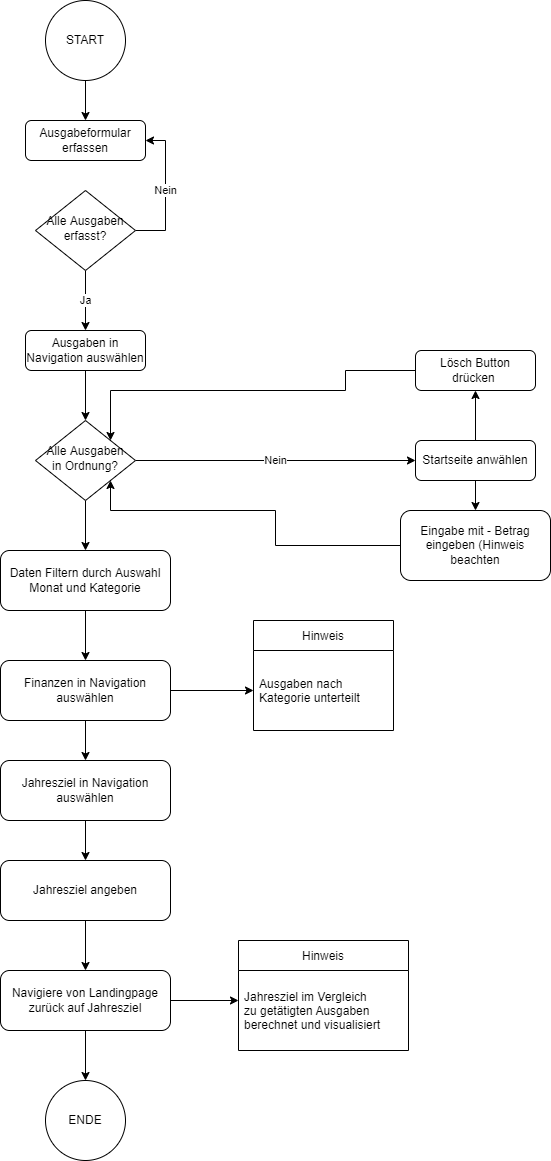

The diagram above was exported from draw.io. Its source (the exported page's mxGraphModel, read from the mxfile embedded in the PNG):
<mxGraphModel dx="1422" dy="874" grid="1" gridSize="10" guides="1" tooltips="1" connect="1" arrows="1" fold="1" page="1" pageScale="1" pageWidth="827" pageHeight="1169" math="0" shadow="0">
  <root>
    <mxCell id="WIyWlLk6GJQsqaUBKTNV-0" />
    <mxCell id="WIyWlLk6GJQsqaUBKTNV-1" parent="WIyWlLk6GJQsqaUBKTNV-0" />
    <mxCell id="WIyWlLk6GJQsqaUBKTNV-3" value="Ausgabeformular erfassen" style="rounded=1;whiteSpace=wrap;html=1;fontSize=12;glass=0;strokeWidth=1;shadow=0;" parent="WIyWlLk6GJQsqaUBKTNV-1" vertex="1">
      <mxGeometry x="160" y="120" width="120" height="40" as="geometry" />
    </mxCell>
    <mxCell id="ZyuoA1Ws1fUP2G0qyOUD-3" value="Nein" style="edgeStyle=orthogonalEdgeStyle;rounded=0;orthogonalLoop=1;jettySize=auto;html=1;entryX=1;entryY=0.5;entryDx=0;entryDy=0;" parent="WIyWlLk6GJQsqaUBKTNV-1" source="ZyuoA1Ws1fUP2G0qyOUD-2" target="WIyWlLk6GJQsqaUBKTNV-3" edge="1">
      <mxGeometry relative="1" as="geometry">
        <Array as="points">
          <mxPoint x="300" y="230" />
          <mxPoint x="300" y="140" />
        </Array>
      </mxGeometry>
    </mxCell>
    <mxCell id="ZyuoA1Ws1fUP2G0qyOUD-8" value="Ja" style="edgeStyle=orthogonalEdgeStyle;rounded=0;orthogonalLoop=1;jettySize=auto;html=1;exitX=0.5;exitY=1;exitDx=0;exitDy=0;" parent="WIyWlLk6GJQsqaUBKTNV-1" source="ZyuoA1Ws1fUP2G0qyOUD-2" target="ZyuoA1Ws1fUP2G0qyOUD-6" edge="1">
      <mxGeometry relative="1" as="geometry" />
    </mxCell>
    <mxCell id="ZyuoA1Ws1fUP2G0qyOUD-2" value="Alle Ausgaben erfasst?" style="rhombus;whiteSpace=wrap;html=1;shadow=0;fontFamily=Helvetica;fontSize=12;align=center;strokeWidth=1;spacing=6;spacingTop=-4;" parent="WIyWlLk6GJQsqaUBKTNV-1" vertex="1">
      <mxGeometry x="170" y="190" width="100" height="80" as="geometry" />
    </mxCell>
    <mxCell id="ZyuoA1Ws1fUP2G0qyOUD-11" value="Nein" style="edgeStyle=orthogonalEdgeStyle;rounded=0;orthogonalLoop=1;jettySize=auto;html=1;exitX=1;exitY=0.5;exitDx=0;exitDy=0;" parent="WIyWlLk6GJQsqaUBKTNV-1" source="ZyuoA1Ws1fUP2G0qyOUD-5" target="ZyuoA1Ws1fUP2G0qyOUD-10" edge="1">
      <mxGeometry relative="1" as="geometry" />
    </mxCell>
    <mxCell id="ZyuoA1Ws1fUP2G0qyOUD-23" style="edgeStyle=orthogonalEdgeStyle;rounded=0;orthogonalLoop=1;jettySize=auto;html=1;exitX=0.5;exitY=1;exitDx=0;exitDy=0;" parent="WIyWlLk6GJQsqaUBKTNV-1" source="ZyuoA1Ws1fUP2G0qyOUD-5" target="ZyuoA1Ws1fUP2G0qyOUD-22" edge="1">
      <mxGeometry relative="1" as="geometry" />
    </mxCell>
    <mxCell id="ZyuoA1Ws1fUP2G0qyOUD-5" value="Alle Ausgaben in Ordnung?" style="rhombus;whiteSpace=wrap;html=1;shadow=0;fontFamily=Helvetica;fontSize=12;align=center;strokeWidth=1;spacing=6;spacingTop=-4;" parent="WIyWlLk6GJQsqaUBKTNV-1" vertex="1">
      <mxGeometry x="170" y="420" width="100" height="80" as="geometry" />
    </mxCell>
    <mxCell id="ZyuoA1Ws1fUP2G0qyOUD-9" style="edgeStyle=orthogonalEdgeStyle;rounded=0;orthogonalLoop=1;jettySize=auto;html=1;exitX=0.5;exitY=1;exitDx=0;exitDy=0;entryX=0.5;entryY=0;entryDx=0;entryDy=0;" parent="WIyWlLk6GJQsqaUBKTNV-1" source="ZyuoA1Ws1fUP2G0qyOUD-6" target="ZyuoA1Ws1fUP2G0qyOUD-5" edge="1">
      <mxGeometry relative="1" as="geometry" />
    </mxCell>
    <mxCell id="ZyuoA1Ws1fUP2G0qyOUD-6" value="Ausgaben in Navigation auswählen" style="rounded=1;whiteSpace=wrap;html=1;fontSize=12;glass=0;strokeWidth=1;shadow=0;" parent="WIyWlLk6GJQsqaUBKTNV-1" vertex="1">
      <mxGeometry x="160" y="330" width="120" height="40" as="geometry" />
    </mxCell>
    <mxCell id="ZyuoA1Ws1fUP2G0qyOUD-39" style="edgeStyle=orthogonalEdgeStyle;rounded=0;orthogonalLoop=1;jettySize=auto;html=1;exitX=0.5;exitY=1;exitDx=0;exitDy=0;entryX=0.5;entryY=0;entryDx=0;entryDy=0;" parent="WIyWlLk6GJQsqaUBKTNV-1" source="ZyuoA1Ws1fUP2G0qyOUD-10" target="ZyuoA1Ws1fUP2G0qyOUD-25" edge="1">
      <mxGeometry relative="1" as="geometry" />
    </mxCell>
    <mxCell id="ZyuoA1Ws1fUP2G0qyOUD-40" style="edgeStyle=orthogonalEdgeStyle;rounded=0;orthogonalLoop=1;jettySize=auto;html=1;exitX=0.5;exitY=0;exitDx=0;exitDy=0;entryX=0.5;entryY=1;entryDx=0;entryDy=0;" parent="WIyWlLk6GJQsqaUBKTNV-1" source="ZyuoA1Ws1fUP2G0qyOUD-10" target="ZyuoA1Ws1fUP2G0qyOUD-14" edge="1">
      <mxGeometry relative="1" as="geometry" />
    </mxCell>
    <mxCell id="ZyuoA1Ws1fUP2G0qyOUD-10" value="Startseite anwählen" style="rounded=1;whiteSpace=wrap;html=1;fontSize=12;glass=0;strokeWidth=1;shadow=0;" parent="WIyWlLk6GJQsqaUBKTNV-1" vertex="1">
      <mxGeometry x="550" y="440" width="120" height="40" as="geometry" />
    </mxCell>
    <mxCell id="ZyuoA1Ws1fUP2G0qyOUD-30" style="edgeStyle=orthogonalEdgeStyle;rounded=0;orthogonalLoop=1;jettySize=auto;html=1;exitX=0;exitY=0.5;exitDx=0;exitDy=0;entryX=1;entryY=0;entryDx=0;entryDy=0;" parent="WIyWlLk6GJQsqaUBKTNV-1" source="ZyuoA1Ws1fUP2G0qyOUD-14" target="ZyuoA1Ws1fUP2G0qyOUD-5" edge="1">
      <mxGeometry relative="1" as="geometry">
        <Array as="points">
          <mxPoint x="480" y="370" />
          <mxPoint x="480" y="390" />
          <mxPoint x="245" y="390" />
        </Array>
      </mxGeometry>
    </mxCell>
    <mxCell id="ZyuoA1Ws1fUP2G0qyOUD-14" value="Lösch Button drücken&amp;nbsp;" style="rounded=1;whiteSpace=wrap;html=1;fontSize=12;glass=0;strokeWidth=1;shadow=0;" parent="WIyWlLk6GJQsqaUBKTNV-1" vertex="1">
      <mxGeometry x="550" y="350" width="120" height="40" as="geometry" />
    </mxCell>
    <mxCell id="ZyuoA1Ws1fUP2G0qyOUD-32" style="edgeStyle=orthogonalEdgeStyle;rounded=0;orthogonalLoop=1;jettySize=auto;html=1;exitX=0.5;exitY=1;exitDx=0;exitDy=0;entryX=0.5;entryY=0;entryDx=0;entryDy=0;" parent="WIyWlLk6GJQsqaUBKTNV-1" source="ZyuoA1Ws1fUP2G0qyOUD-22" target="ZyuoA1Ws1fUP2G0qyOUD-31" edge="1">
      <mxGeometry relative="1" as="geometry" />
    </mxCell>
    <mxCell id="ZyuoA1Ws1fUP2G0qyOUD-22" value="Daten Filtern durch Auswahl Monat und Kategorie" style="rounded=1;whiteSpace=wrap;html=1;fontSize=12;glass=0;strokeWidth=1;shadow=0;" parent="WIyWlLk6GJQsqaUBKTNV-1" vertex="1">
      <mxGeometry x="135" y="550" width="170" height="60" as="geometry" />
    </mxCell>
    <mxCell id="ZyuoA1Ws1fUP2G0qyOUD-29" style="edgeStyle=orthogonalEdgeStyle;rounded=0;orthogonalLoop=1;jettySize=auto;html=1;exitX=0;exitY=0.5;exitDx=0;exitDy=0;entryX=1;entryY=1;entryDx=0;entryDy=0;" parent="WIyWlLk6GJQsqaUBKTNV-1" source="ZyuoA1Ws1fUP2G0qyOUD-25" target="ZyuoA1Ws1fUP2G0qyOUD-5" edge="1">
      <mxGeometry relative="1" as="geometry">
        <Array as="points">
          <mxPoint x="410" y="545" />
          <mxPoint x="410" y="510" />
          <mxPoint x="245" y="510" />
        </Array>
      </mxGeometry>
    </mxCell>
    <mxCell id="ZyuoA1Ws1fUP2G0qyOUD-25" value="Eingabe mit - Betrag eingeben (Hinweis beachten" style="rounded=1;whiteSpace=wrap;html=1;fontSize=12;glass=0;strokeWidth=1;shadow=0;" parent="WIyWlLk6GJQsqaUBKTNV-1" vertex="1">
      <mxGeometry x="535" y="510" width="150" height="70" as="geometry" />
    </mxCell>
    <mxCell id="ZyuoA1Ws1fUP2G0qyOUD-50" style="edgeStyle=orthogonalEdgeStyle;rounded=0;orthogonalLoop=1;jettySize=auto;html=1;exitX=1;exitY=0.5;exitDx=0;exitDy=0;" parent="WIyWlLk6GJQsqaUBKTNV-1" source="ZyuoA1Ws1fUP2G0qyOUD-31" target="ZyuoA1Ws1fUP2G0qyOUD-44" edge="1">
      <mxGeometry relative="1" as="geometry" />
    </mxCell>
    <mxCell id="ZyuoA1Ws1fUP2G0qyOUD-56" style="edgeStyle=orthogonalEdgeStyle;rounded=0;orthogonalLoop=1;jettySize=auto;html=1;exitX=0.5;exitY=1;exitDx=0;exitDy=0;entryX=0.5;entryY=0;entryDx=0;entryDy=0;" parent="WIyWlLk6GJQsqaUBKTNV-1" source="ZyuoA1Ws1fUP2G0qyOUD-31" target="ZyuoA1Ws1fUP2G0qyOUD-35" edge="1">
      <mxGeometry relative="1" as="geometry" />
    </mxCell>
    <mxCell id="ZyuoA1Ws1fUP2G0qyOUD-31" value="Finanzen in Navigation auswählen" style="rounded=1;whiteSpace=wrap;html=1;fontSize=12;glass=0;strokeWidth=1;shadow=0;" parent="WIyWlLk6GJQsqaUBKTNV-1" vertex="1">
      <mxGeometry x="135" y="660" width="170" height="60" as="geometry" />
    </mxCell>
    <mxCell id="ZyuoA1Ws1fUP2G0qyOUD-38" style="edgeStyle=orthogonalEdgeStyle;rounded=0;orthogonalLoop=1;jettySize=auto;html=1;exitX=0.5;exitY=1;exitDx=0;exitDy=0;entryX=0.5;entryY=0;entryDx=0;entryDy=0;" parent="WIyWlLk6GJQsqaUBKTNV-1" source="ZyuoA1Ws1fUP2G0qyOUD-33" target="ZyuoA1Ws1fUP2G0qyOUD-37" edge="1">
      <mxGeometry relative="1" as="geometry" />
    </mxCell>
    <mxCell id="ZyuoA1Ws1fUP2G0qyOUD-33" value="Jahresziel angeben" style="rounded=1;whiteSpace=wrap;html=1;fontSize=12;glass=0;strokeWidth=1;shadow=0;" parent="WIyWlLk6GJQsqaUBKTNV-1" vertex="1">
      <mxGeometry x="135" y="860" width="170" height="60" as="geometry" />
    </mxCell>
    <mxCell id="ZyuoA1Ws1fUP2G0qyOUD-49" style="edgeStyle=orthogonalEdgeStyle;rounded=0;orthogonalLoop=1;jettySize=auto;html=1;exitX=1;exitY=0.5;exitDx=0;exitDy=0;entryX=0;entryY=0.5;entryDx=0;entryDy=0;" parent="WIyWlLk6GJQsqaUBKTNV-1" source="ZyuoA1Ws1fUP2G0qyOUD-37" edge="1">
      <mxGeometry relative="1" as="geometry">
        <mxPoint x="373" y="1000" as="targetPoint" />
      </mxGeometry>
    </mxCell>
    <mxCell id="ZyuoA1Ws1fUP2G0qyOUD-54" style="edgeStyle=orthogonalEdgeStyle;rounded=0;orthogonalLoop=1;jettySize=auto;html=1;exitX=0.5;exitY=1;exitDx=0;exitDy=0;" parent="WIyWlLk6GJQsqaUBKTNV-1" source="ZyuoA1Ws1fUP2G0qyOUD-37" target="ZyuoA1Ws1fUP2G0qyOUD-53" edge="1">
      <mxGeometry relative="1" as="geometry">
        <mxPoint x="220" y="1059" as="targetPoint" />
      </mxGeometry>
    </mxCell>
    <mxCell id="ZyuoA1Ws1fUP2G0qyOUD-37" value="Navigiere von Landingpage zurück auf Jahresziel" style="rounded=1;whiteSpace=wrap;html=1;fontSize=12;glass=0;strokeWidth=1;shadow=0;" parent="WIyWlLk6GJQsqaUBKTNV-1" vertex="1">
      <mxGeometry x="135" y="970" width="170" height="60" as="geometry" />
    </mxCell>
    <mxCell id="ZyuoA1Ws1fUP2G0qyOUD-43" value="Hinweis" style="swimlane;fontStyle=0;childLayout=stackLayout;horizontal=1;startSize=30;horizontalStack=0;resizeParent=1;resizeParentMax=0;resizeLast=0;collapsible=1;marginBottom=0;" parent="WIyWlLk6GJQsqaUBKTNV-1" vertex="1">
      <mxGeometry x="388" y="620" width="140" height="110" as="geometry" />
    </mxCell>
    <mxCell id="ZyuoA1Ws1fUP2G0qyOUD-44" value="Ausgaben nach &#10;Kategorie unterteilt" style="text;strokeColor=none;fillColor=none;align=left;verticalAlign=middle;spacingLeft=4;spacingRight=4;overflow=hidden;points=[[0,0.5],[1,0.5]];portConstraint=eastwest;rotatable=0;" parent="ZyuoA1Ws1fUP2G0qyOUD-43" vertex="1">
      <mxGeometry y="30" width="140" height="80" as="geometry" />
    </mxCell>
    <mxCell id="ZyuoA1Ws1fUP2G0qyOUD-47" value="Hinweis" style="swimlane;fontStyle=0;childLayout=stackLayout;horizontal=1;startSize=30;horizontalStack=0;resizeParent=1;resizeParentMax=0;resizeLast=0;collapsible=1;marginBottom=0;" parent="WIyWlLk6GJQsqaUBKTNV-1" vertex="1">
      <mxGeometry x="373" y="940" width="170" height="110" as="geometry" />
    </mxCell>
    <mxCell id="ZyuoA1Ws1fUP2G0qyOUD-48" value="Jahresziel im Vergleich &#10;zu getätigten Ausgaben&#10;berechnet und visualisiert" style="text;strokeColor=none;fillColor=none;align=left;verticalAlign=middle;spacingLeft=4;spacingRight=4;overflow=hidden;points=[[0,0.5],[1,0.5]];portConstraint=eastwest;rotatable=0;" parent="ZyuoA1Ws1fUP2G0qyOUD-47" vertex="1">
      <mxGeometry y="30" width="170" height="80" as="geometry" />
    </mxCell>
    <mxCell id="ZyuoA1Ws1fUP2G0qyOUD-52" value="" style="edgeStyle=orthogonalEdgeStyle;rounded=0;orthogonalLoop=1;jettySize=auto;html=1;" parent="WIyWlLk6GJQsqaUBKTNV-1" source="ZyuoA1Ws1fUP2G0qyOUD-51" edge="1">
      <mxGeometry relative="1" as="geometry">
        <mxPoint x="220" y="120" as="targetPoint" />
      </mxGeometry>
    </mxCell>
    <mxCell id="ZyuoA1Ws1fUP2G0qyOUD-51" value="START" style="ellipse;whiteSpace=wrap;html=1;aspect=fixed;" parent="WIyWlLk6GJQsqaUBKTNV-1" vertex="1">
      <mxGeometry x="180" width="80" height="80" as="geometry" />
    </mxCell>
    <mxCell id="ZyuoA1Ws1fUP2G0qyOUD-53" value="ENDE" style="ellipse;whiteSpace=wrap;html=1;aspect=fixed;" parent="WIyWlLk6GJQsqaUBKTNV-1" vertex="1">
      <mxGeometry x="180" y="1080" width="80" height="80" as="geometry" />
    </mxCell>
    <mxCell id="ZyuoA1Ws1fUP2G0qyOUD-57" style="edgeStyle=orthogonalEdgeStyle;rounded=0;orthogonalLoop=1;jettySize=auto;html=1;exitX=0.5;exitY=1;exitDx=0;exitDy=0;entryX=0.5;entryY=0;entryDx=0;entryDy=0;" parent="WIyWlLk6GJQsqaUBKTNV-1" source="ZyuoA1Ws1fUP2G0qyOUD-35" target="ZyuoA1Ws1fUP2G0qyOUD-33" edge="1">
      <mxGeometry relative="1" as="geometry" />
    </mxCell>
    <mxCell id="ZyuoA1Ws1fUP2G0qyOUD-35" value="Jahresziel in Navigation auswählen" style="rounded=1;whiteSpace=wrap;html=1;fontSize=12;glass=0;strokeWidth=1;shadow=0;" parent="WIyWlLk6GJQsqaUBKTNV-1" vertex="1">
      <mxGeometry x="135" y="760" width="170" height="60" as="geometry" />
    </mxCell>
  </root>
</mxGraphModel>